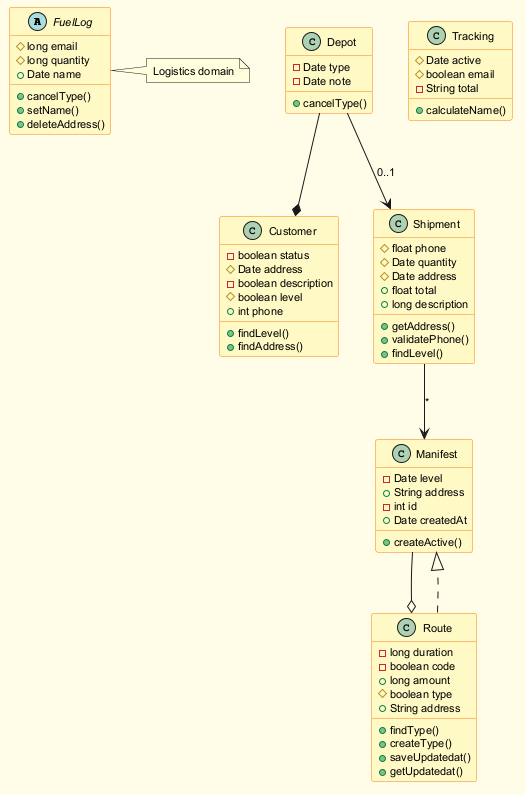

The diagram above was rendered by PlantUML. Its source (embedded in the PNG):
@startuml
skinparam backgroundColor #FFFDE7
skinparam classBackgroundColor #FFF9C4
skinparam classBorderColor #F57F17
skinparam defaultFontSize 11
abstract class FuelLog {
  #long email
  #long quantity
  +Date name
  +cancelType()
  +setName()
  +deleteAddress()
}
class Depot {
  -Date type
  -Date note
  +cancelType()
}
class Customer {
  -boolean status
  #Date address
  -boolean description
  #boolean level
  +int phone
  +findLevel()
  +findAddress()
}
class Tracking {
  #Date active
  #boolean email
  -String total
  +calculateName()
}
class Route {
  -long duration
  -boolean code
  +long amount
  #boolean type
  +String address
  +findType()
  +createType()
  +saveUpdatedat()
  +getUpdatedat()
}
class Shipment {
  #float phone
  #Date quantity
  #Date address
  +float total
  +long description
  +getAddress()
  +validatePhone()
  +findLevel()
}
class Manifest {
  -Date level
  +String address
  -int id
  +Date createdAt
  +createActive()
}
Manifest --o Route
Depot --> Shipment : "0..1"
Depot --* Customer
Shipment --> Manifest : "*"
Route ..|> Manifest
note right of FuelLog : Logistics domain
@enduml